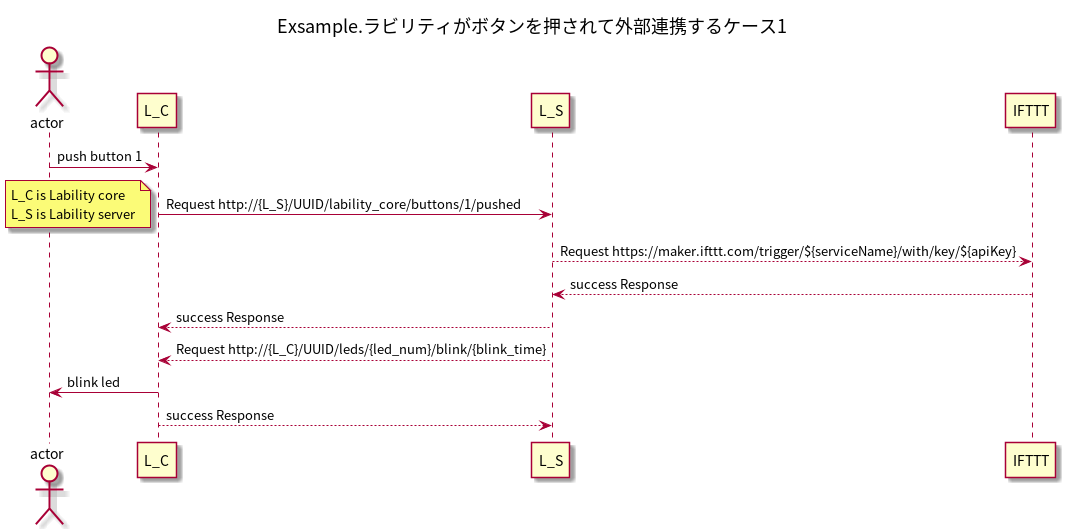

The diagram above was rendered by PlantUML. Its source (embedded in the PNG):
@startuml
title Exsample.ラビリティがボタンを押されて外部連携するケース1

actor       actor       as user
user -> L_C: push button 1
L_C -> L_S: Request http://{L_S}/UUID/lability_core/buttons/1/pushed
note left:L_C is Lability core \nL_S is Lability server
L_S --> IFTTT: Request https://maker.ifttt.com/trigger/${serviceName}/with/key/${apiKey}
IFTTT --> L_S: success Response
L_S --> L_C:  success Response
L_S --> L_C:  Request http://{L_C}/UUID/leds/{led_num}/blink/{blink_time}
L_C -> user: blink led
L_C --> L_S:  success Response
@enduml